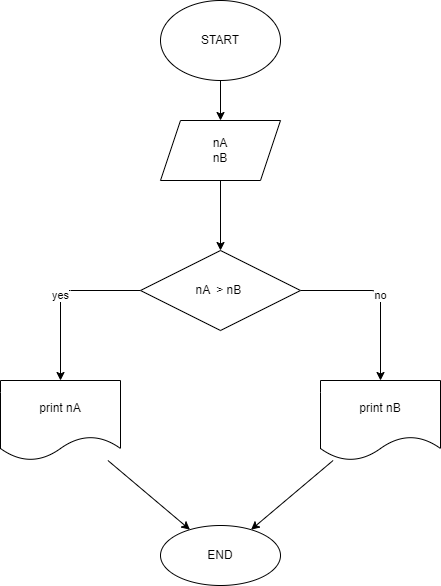

The diagram above was exported from draw.io. Its source (the exported page's mxGraphModel, read from the mxfile embedded in the PNG):
<mxGraphModel dx="1202" dy="583" grid="1" gridSize="20" guides="1" tooltips="1" connect="1" arrows="1" fold="1" page="1" pageScale="1" pageWidth="827" pageHeight="1169" math="0" shadow="0">
  <root>
    <mxCell id="0" />
    <mxCell id="1" parent="0" />
    <mxCell id="4" value="" style="edgeStyle=none;html=1;" parent="1" source="2" edge="1">
      <mxGeometry relative="1" as="geometry">
        <mxPoint x="320" y="180" as="targetPoint" />
      </mxGeometry>
    </mxCell>
    <mxCell id="2" value="START" style="ellipse;whiteSpace=wrap;html=1;" parent="1" vertex="1">
      <mxGeometry x="260" y="60" width="120" height="80" as="geometry" />
    </mxCell>
    <mxCell id="7" value="" style="edgeStyle=none;html=1;" edge="1" parent="1" source="5" target="6">
      <mxGeometry relative="1" as="geometry" />
    </mxCell>
    <mxCell id="5" value="nA&lt;br&gt;nB" style="shape=parallelogram;perimeter=parallelogramPerimeter;whiteSpace=wrap;html=1;fixedSize=1;" vertex="1" parent="1">
      <mxGeometry x="260" y="180" width="120" height="60" as="geometry" />
    </mxCell>
    <mxCell id="10" value="no" style="edgeStyle=none;html=1;" edge="1" parent="1" source="6" target="13">
      <mxGeometry relative="1" as="geometry">
        <mxPoint x="480" y="480" as="targetPoint" />
        <Array as="points">
          <mxPoint x="480" y="350" />
        </Array>
      </mxGeometry>
    </mxCell>
    <mxCell id="11" value="yes" style="edgeStyle=none;html=1;" edge="1" parent="1" source="6" target="12">
      <mxGeometry relative="1" as="geometry">
        <mxPoint x="160" y="480" as="targetPoint" />
        <Array as="points">
          <mxPoint x="160" y="350" />
        </Array>
      </mxGeometry>
    </mxCell>
    <mxCell id="6" value="nA&amp;nbsp; &amp;gt; nB&amp;nbsp;" style="rhombus;whiteSpace=wrap;html=1;" vertex="1" parent="1">
      <mxGeometry x="240" y="310" width="160" height="80" as="geometry" />
    </mxCell>
    <mxCell id="16" style="edgeStyle=none;html=1;" edge="1" parent="1" source="12" target="14">
      <mxGeometry relative="1" as="geometry" />
    </mxCell>
    <mxCell id="12" value="print nA" style="shape=document;whiteSpace=wrap;html=1;boundedLbl=1;" vertex="1" parent="1">
      <mxGeometry x="100" y="440" width="120" height="80" as="geometry" />
    </mxCell>
    <mxCell id="15" value="" style="edgeStyle=none;html=1;" edge="1" parent="1" source="13" target="14">
      <mxGeometry relative="1" as="geometry" />
    </mxCell>
    <mxCell id="13" value="print nB" style="shape=document;whiteSpace=wrap;html=1;boundedLbl=1;" vertex="1" parent="1">
      <mxGeometry x="420" y="440" width="120" height="80" as="geometry" />
    </mxCell>
    <mxCell id="14" value="END" style="ellipse;whiteSpace=wrap;html=1;" vertex="1" parent="1">
      <mxGeometry x="260" y="585" width="120" height="60" as="geometry" />
    </mxCell>
  </root>
</mxGraphModel>